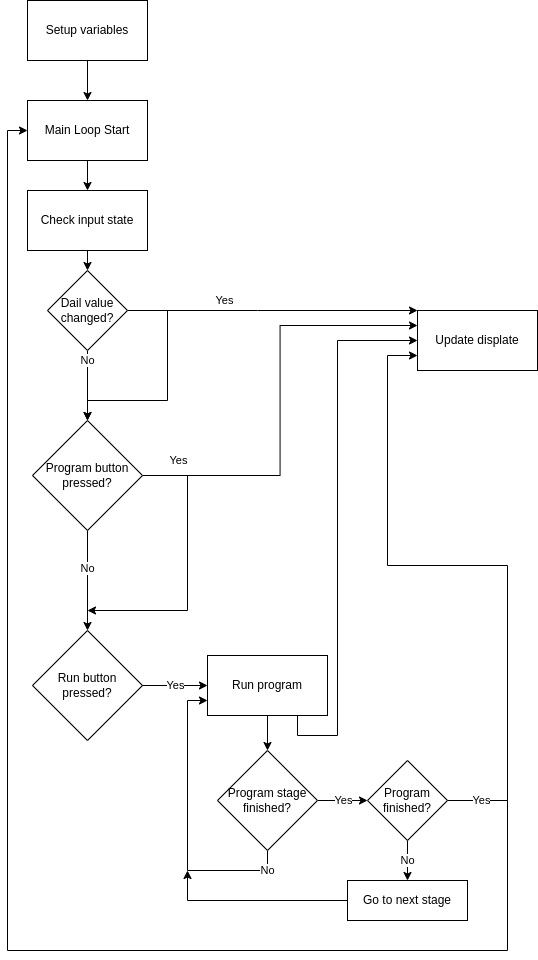

The diagram above was exported from draw.io. Its source (the exported page's mxGraphModel, read from the mxfile embedded in the PNG):
<mxGraphModel dx="2881" dy="2347" grid="1" gridSize="10" guides="1" tooltips="1" connect="1" arrows="1" fold="1" page="1" pageScale="1" pageWidth="850" pageHeight="1100" math="0" shadow="0">
  <root>
    <mxCell id="0" />
    <mxCell id="1" parent="0" />
    <mxCell id="blaPEv8CRrPDUZ4QleOf-63" style="edgeStyle=orthogonalEdgeStyle;rounded=0;orthogonalLoop=1;jettySize=auto;html=1;exitX=0.5;exitY=1;exitDx=0;exitDy=0;entryX=0.5;entryY=0;entryDx=0;entryDy=0;" parent="1" source="blaPEv8CRrPDUZ4QleOf-10" target="blaPEv8CRrPDUZ4QleOf-62" edge="1">
      <mxGeometry relative="1" as="geometry" />
    </mxCell>
    <mxCell id="blaPEv8CRrPDUZ4QleOf-10" value="Setup variables" style="rounded=0;whiteSpace=wrap;html=1;" parent="1" vertex="1">
      <mxGeometry x="-400" y="-70" width="120" height="60" as="geometry" />
    </mxCell>
    <mxCell id="blaPEv8CRrPDUZ4QleOf-15" style="edgeStyle=orthogonalEdgeStyle;rounded=0;orthogonalLoop=1;jettySize=auto;html=1;exitX=0.5;exitY=1;exitDx=0;exitDy=0;entryX=0.5;entryY=0;entryDx=0;entryDy=0;" parent="1" source="blaPEv8CRrPDUZ4QleOf-11" target="blaPEv8CRrPDUZ4QleOf-14" edge="1">
      <mxGeometry relative="1" as="geometry" />
    </mxCell>
    <mxCell id="blaPEv8CRrPDUZ4QleOf-11" value="Check input state" style="rounded=0;whiteSpace=wrap;html=1;" parent="1" vertex="1">
      <mxGeometry x="-400" y="120" width="120" height="60" as="geometry" />
    </mxCell>
    <mxCell id="blaPEv8CRrPDUZ4QleOf-50" style="edgeStyle=orthogonalEdgeStyle;rounded=0;orthogonalLoop=1;jettySize=auto;html=1;exitX=0.75;exitY=1;exitDx=0;exitDy=0;entryX=0;entryY=0.5;entryDx=0;entryDy=0;" parent="1" source="blaPEv8CRrPDUZ4QleOf-12" target="blaPEv8CRrPDUZ4QleOf-16" edge="1">
      <mxGeometry relative="1" as="geometry">
        <Array as="points">
          <mxPoint x="-130" y="665" />
          <mxPoint x="-90" y="665" />
          <mxPoint x="-90" y="270" />
        </Array>
      </mxGeometry>
    </mxCell>
    <mxCell id="blaPEv8CRrPDUZ4QleOf-51" style="edgeStyle=orthogonalEdgeStyle;rounded=0;orthogonalLoop=1;jettySize=auto;html=1;exitX=0.5;exitY=1;exitDx=0;exitDy=0;" parent="1" source="blaPEv8CRrPDUZ4QleOf-12" target="blaPEv8CRrPDUZ4QleOf-27" edge="1">
      <mxGeometry relative="1" as="geometry" />
    </mxCell>
    <mxCell id="blaPEv8CRrPDUZ4QleOf-12" value="Run program" style="rounded=0;whiteSpace=wrap;html=1;" parent="1" vertex="1">
      <mxGeometry x="-220" y="585" width="120" height="60" as="geometry" />
    </mxCell>
    <mxCell id="blaPEv8CRrPDUZ4QleOf-19" value="Yes" style="edgeStyle=orthogonalEdgeStyle;rounded=0;orthogonalLoop=1;jettySize=auto;html=1;exitX=1;exitY=0.5;exitDx=0;exitDy=0;entryX=0;entryY=0;entryDx=0;entryDy=0;entryPerimeter=0;" parent="1" source="blaPEv8CRrPDUZ4QleOf-14" target="blaPEv8CRrPDUZ4QleOf-16" edge="1">
      <mxGeometry x="-0.3333" y="10" relative="1" as="geometry">
        <Array as="points">
          <mxPoint x="-170" y="240" />
          <mxPoint x="-170" y="240" />
        </Array>
        <mxPoint as="offset" />
      </mxGeometry>
    </mxCell>
    <mxCell id="blaPEv8CRrPDUZ4QleOf-21" value="No" style="edgeStyle=orthogonalEdgeStyle;rounded=0;orthogonalLoop=1;jettySize=auto;html=1;exitX=0.5;exitY=1;exitDx=0;exitDy=0;entryX=0.5;entryY=0;entryDx=0;entryDy=0;" parent="1" source="blaPEv8CRrPDUZ4QleOf-14" target="blaPEv8CRrPDUZ4QleOf-20" edge="1">
      <mxGeometry x="-0.7143" relative="1" as="geometry">
        <mxPoint as="offset" />
      </mxGeometry>
    </mxCell>
    <mxCell id="blaPEv8CRrPDUZ4QleOf-23" style="edgeStyle=orthogonalEdgeStyle;rounded=0;orthogonalLoop=1;jettySize=auto;html=1;exitX=1;exitY=0.5;exitDx=0;exitDy=0;entryX=0.5;entryY=0;entryDx=0;entryDy=0;" parent="1" source="blaPEv8CRrPDUZ4QleOf-14" target="blaPEv8CRrPDUZ4QleOf-20" edge="1">
      <mxGeometry relative="1" as="geometry">
        <Array as="points">
          <mxPoint x="-260" y="240" />
          <mxPoint x="-260" y="330" />
          <mxPoint x="-340" y="330" />
        </Array>
      </mxGeometry>
    </mxCell>
    <mxCell id="blaPEv8CRrPDUZ4QleOf-14" value="Dail value changed?" style="rhombus;whiteSpace=wrap;html=1;" parent="1" vertex="1">
      <mxGeometry x="-380" y="200" width="80" height="80" as="geometry" />
    </mxCell>
    <mxCell id="blaPEv8CRrPDUZ4QleOf-16" value="Update displate" style="rounded=0;whiteSpace=wrap;html=1;" parent="1" vertex="1">
      <mxGeometry x="-10" y="240" width="120" height="60" as="geometry" />
    </mxCell>
    <mxCell id="blaPEv8CRrPDUZ4QleOf-40" style="edgeStyle=orthogonalEdgeStyle;rounded=0;orthogonalLoop=1;jettySize=auto;html=1;exitX=0.5;exitY=1;exitDx=0;exitDy=0;entryX=0.5;entryY=0;entryDx=0;entryDy=0;" parent="1" source="blaPEv8CRrPDUZ4QleOf-20" target="blaPEv8CRrPDUZ4QleOf-39" edge="1">
      <mxGeometry relative="1" as="geometry" />
    </mxCell>
    <mxCell id="blaPEv8CRrPDUZ4QleOf-41" value="No" style="edgeLabel;html=1;align=center;verticalAlign=middle;resizable=0;points=[];" parent="blaPEv8CRrPDUZ4QleOf-40" vertex="1" connectable="0">
      <mxGeometry x="-0.2538" y="-1" relative="1" as="geometry">
        <mxPoint as="offset" />
      </mxGeometry>
    </mxCell>
    <mxCell id="blaPEv8CRrPDUZ4QleOf-43" value="Yes" style="edgeStyle=orthogonalEdgeStyle;rounded=0;orthogonalLoop=1;jettySize=auto;html=1;exitX=1;exitY=0.5;exitDx=0;exitDy=0;entryX=0;entryY=0.25;entryDx=0;entryDy=0;" parent="1" source="blaPEv8CRrPDUZ4QleOf-20" target="blaPEv8CRrPDUZ4QleOf-16" edge="1">
      <mxGeometry x="-0.8305" y="15" relative="1" as="geometry">
        <mxPoint as="offset" />
      </mxGeometry>
    </mxCell>
    <mxCell id="blaPEv8CRrPDUZ4QleOf-49" style="edgeStyle=orthogonalEdgeStyle;rounded=0;orthogonalLoop=1;jettySize=auto;html=1;exitX=1;exitY=0.5;exitDx=0;exitDy=0;" parent="1" source="blaPEv8CRrPDUZ4QleOf-20" edge="1">
      <mxGeometry relative="1" as="geometry">
        <mxPoint x="-340" y="540" as="targetPoint" />
        <Array as="points">
          <mxPoint x="-240" y="405" />
          <mxPoint x="-240" y="540" />
        </Array>
      </mxGeometry>
    </mxCell>
    <mxCell id="blaPEv8CRrPDUZ4QleOf-20" value="Program button pressed?" style="rhombus;whiteSpace=wrap;html=1;" parent="1" vertex="1">
      <mxGeometry x="-395" y="350" width="110" height="110" as="geometry" />
    </mxCell>
    <mxCell id="blaPEv8CRrPDUZ4QleOf-52" value="Yes" style="edgeStyle=orthogonalEdgeStyle;rounded=0;orthogonalLoop=1;jettySize=auto;html=1;exitX=1;exitY=0.5;exitDx=0;exitDy=0;" parent="1" source="blaPEv8CRrPDUZ4QleOf-27" target="blaPEv8CRrPDUZ4QleOf-30" edge="1">
      <mxGeometry relative="1" as="geometry" />
    </mxCell>
    <mxCell id="blaPEv8CRrPDUZ4QleOf-53" value="No" style="edgeStyle=orthogonalEdgeStyle;rounded=0;orthogonalLoop=1;jettySize=auto;html=1;exitX=0.5;exitY=1;exitDx=0;exitDy=0;entryX=0;entryY=0.75;entryDx=0;entryDy=0;" parent="1" source="blaPEv8CRrPDUZ4QleOf-27" target="blaPEv8CRrPDUZ4QleOf-12" edge="1">
      <mxGeometry x="-0.8621" relative="1" as="geometry">
        <mxPoint as="offset" />
      </mxGeometry>
    </mxCell>
    <mxCell id="blaPEv8CRrPDUZ4QleOf-27" value="Program stage finished?" style="rhombus;whiteSpace=wrap;html=1;" parent="1" vertex="1">
      <mxGeometry x="-210" y="680" width="100" height="100" as="geometry" />
    </mxCell>
    <mxCell id="blaPEv8CRrPDUZ4QleOf-58" value="No" style="edgeStyle=orthogonalEdgeStyle;rounded=0;orthogonalLoop=1;jettySize=auto;html=1;exitX=0.5;exitY=1;exitDx=0;exitDy=0;entryX=0.5;entryY=0;entryDx=0;entryDy=0;" parent="1" source="blaPEv8CRrPDUZ4QleOf-30" target="blaPEv8CRrPDUZ4QleOf-34" edge="1">
      <mxGeometry relative="1" as="geometry" />
    </mxCell>
    <mxCell id="blaPEv8CRrPDUZ4QleOf-60" style="edgeStyle=orthogonalEdgeStyle;rounded=0;orthogonalLoop=1;jettySize=auto;html=1;entryX=0;entryY=0.75;entryDx=0;entryDy=0;exitX=1;exitY=0.5;exitDx=0;exitDy=0;" parent="1" source="blaPEv8CRrPDUZ4QleOf-30" target="blaPEv8CRrPDUZ4QleOf-16" edge="1">
      <mxGeometry relative="1" as="geometry">
        <Array as="points">
          <mxPoint x="80" y="730" />
          <mxPoint x="80" y="495" />
          <mxPoint x="-40" y="495" />
          <mxPoint x="-40" y="285" />
        </Array>
      </mxGeometry>
    </mxCell>
    <mxCell id="blaPEv8CRrPDUZ4QleOf-61" value="Yes" style="edgeStyle=orthogonalEdgeStyle;rounded=0;orthogonalLoop=1;jettySize=auto;html=1;exitX=1;exitY=0.5;exitDx=0;exitDy=0;entryX=0;entryY=0.5;entryDx=0;entryDy=0;" parent="1" source="blaPEv8CRrPDUZ4QleOf-30" target="blaPEv8CRrPDUZ4QleOf-62" edge="1">
      <mxGeometry x="-0.9556" relative="1" as="geometry">
        <Array as="points">
          <mxPoint x="80" y="730" />
          <mxPoint x="80" y="880" />
          <mxPoint x="-420" y="880" />
          <mxPoint x="-420" y="60" />
        </Array>
        <mxPoint as="offset" />
      </mxGeometry>
    </mxCell>
    <mxCell id="blaPEv8CRrPDUZ4QleOf-30" value="Program finished?" style="rhombus;whiteSpace=wrap;html=1;" parent="1" vertex="1">
      <mxGeometry x="-60" y="690" width="80" height="80" as="geometry" />
    </mxCell>
    <mxCell id="blaPEv8CRrPDUZ4QleOf-59" style="edgeStyle=orthogonalEdgeStyle;rounded=0;orthogonalLoop=1;jettySize=auto;html=1;exitX=0;exitY=0.5;exitDx=0;exitDy=0;" parent="1" source="blaPEv8CRrPDUZ4QleOf-34" edge="1">
      <mxGeometry relative="1" as="geometry">
        <mxPoint x="-240" y="800" as="targetPoint" />
      </mxGeometry>
    </mxCell>
    <mxCell id="blaPEv8CRrPDUZ4QleOf-34" value="Go to next stage" style="rounded=0;whiteSpace=wrap;html=1;" parent="1" vertex="1">
      <mxGeometry x="-80" y="810" width="120" height="40" as="geometry" />
    </mxCell>
    <mxCell id="blaPEv8CRrPDUZ4QleOf-44" value="Yes" style="edgeStyle=orthogonalEdgeStyle;rounded=0;orthogonalLoop=1;jettySize=auto;html=1;exitX=1;exitY=0.5;exitDx=0;exitDy=0;entryX=0;entryY=0.5;entryDx=0;entryDy=0;" parent="1" source="blaPEv8CRrPDUZ4QleOf-39" target="blaPEv8CRrPDUZ4QleOf-12" edge="1">
      <mxGeometry relative="1" as="geometry" />
    </mxCell>
    <mxCell id="blaPEv8CRrPDUZ4QleOf-39" value="Run button pressed?" style="rhombus;whiteSpace=wrap;html=1;" parent="1" vertex="1">
      <mxGeometry x="-395" y="560" width="110" height="110" as="geometry" />
    </mxCell>
    <mxCell id="blaPEv8CRrPDUZ4QleOf-64" style="edgeStyle=orthogonalEdgeStyle;rounded=0;orthogonalLoop=1;jettySize=auto;html=1;exitX=0.5;exitY=1;exitDx=0;exitDy=0;entryX=0.5;entryY=0;entryDx=0;entryDy=0;" parent="1" source="blaPEv8CRrPDUZ4QleOf-62" target="blaPEv8CRrPDUZ4QleOf-11" edge="1">
      <mxGeometry relative="1" as="geometry" />
    </mxCell>
    <mxCell id="blaPEv8CRrPDUZ4QleOf-62" value="Main Loop Start" style="rounded=0;whiteSpace=wrap;html=1;" parent="1" vertex="1">
      <mxGeometry x="-400" y="30" width="120" height="60" as="geometry" />
    </mxCell>
  </root>
</mxGraphModel>